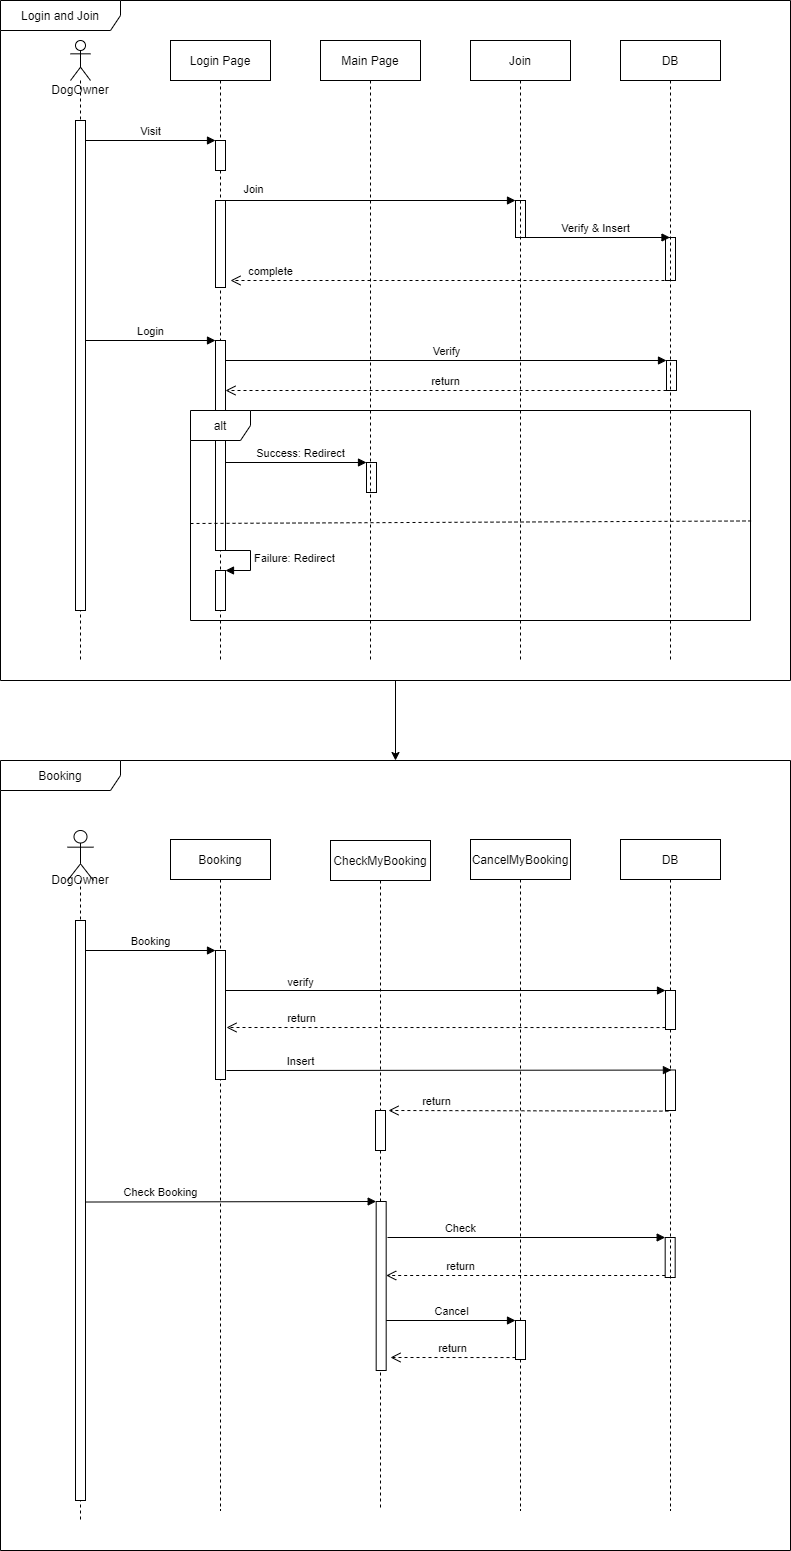

The diagram above was exported from draw.io. Its source (the exported page's mxGraphModel, read from the mxfile embedded in the PNG):
<mxGraphModel dx="1233" dy="716" grid="1" gridSize="10" guides="1" tooltips="1" connect="1" arrows="1" fold="1" page="1" pageScale="1" pageWidth="827" pageHeight="1169" math="0" shadow="0">
  <root>
    <mxCell id="91_Ee41FLPAIE30KyCRD-0" />
    <mxCell id="91_Ee41FLPAIE30KyCRD-1" parent="91_Ee41FLPAIE30KyCRD-0" />
    <mxCell id="5JKDgXpziqwWc2sHGAdi-8" value="DogOwner" style="shape=umlLifeline;participant=umlActor;perimeter=lifelinePerimeter;whiteSpace=wrap;html=1;container=1;collapsible=0;recursiveResize=0;verticalAlign=top;spacingTop=36;outlineConnect=0;strokeColor=#000000;size=40;" vertex="1" parent="91_Ee41FLPAIE30KyCRD-1">
      <mxGeometry x="90" y="60" width="20" height="620" as="geometry" />
    </mxCell>
    <mxCell id="5JKDgXpziqwWc2sHGAdi-9" value="Login Page" style="shape=umlLifeline;perimeter=lifelinePerimeter;whiteSpace=wrap;html=1;container=1;collapsible=0;recursiveResize=0;outlineConnect=0;strokeColor=#000000;" vertex="1" parent="91_Ee41FLPAIE30KyCRD-1">
      <mxGeometry x="190" y="60" width="100" height="620" as="geometry" />
    </mxCell>
    <mxCell id="5JKDgXpziqwWc2sHGAdi-16" value="Login" style="html=1;verticalAlign=bottom;endArrow=block;entryX=0;entryY=0;" edge="1" target="5JKDgXpziqwWc2sHGAdi-17" parent="5JKDgXpziqwWc2sHGAdi-9">
      <mxGeometry relative="1" as="geometry">
        <mxPoint x="-85" y="300" as="sourcePoint" />
      </mxGeometry>
    </mxCell>
    <mxCell id="5JKDgXpziqwWc2sHGAdi-17" value="" style="html=1;points=[];perimeter=orthogonalPerimeter;strokeColor=#000000;" vertex="1" parent="5JKDgXpziqwWc2sHGAdi-9">
      <mxGeometry x="45" y="300" width="10" height="210" as="geometry" />
    </mxCell>
    <mxCell id="5JKDgXpziqwWc2sHGAdi-21" value="" style="html=1;points=[];perimeter=orthogonalPerimeter;strokeColor=#000000;" vertex="1" parent="5JKDgXpziqwWc2sHGAdi-9">
      <mxGeometry x="496" y="320" width="10" height="30" as="geometry" />
    </mxCell>
    <mxCell id="5JKDgXpziqwWc2sHGAdi-22" value="Verify" style="html=1;verticalAlign=bottom;endArrow=block;entryX=0;entryY=0;" edge="1" parent="5JKDgXpziqwWc2sHGAdi-9" target="5JKDgXpziqwWc2sHGAdi-21" source="5JKDgXpziqwWc2sHGAdi-17">
      <mxGeometry relative="1" as="geometry">
        <mxPoint x="70" y="320" as="sourcePoint" />
      </mxGeometry>
    </mxCell>
    <mxCell id="5JKDgXpziqwWc2sHGAdi-23" value="return" style="html=1;verticalAlign=bottom;endArrow=open;dashed=1;endSize=8;" edge="1" parent="5JKDgXpziqwWc2sHGAdi-9" source="5JKDgXpziqwWc2sHGAdi-21" target="5JKDgXpziqwWc2sHGAdi-17">
      <mxGeometry relative="1" as="geometry">
        <mxPoint x="180" y="430" as="sourcePoint" />
        <mxPoint x="100" y="430" as="targetPoint" />
        <Array as="points">
          <mxPoint x="130" y="350" />
        </Array>
      </mxGeometry>
    </mxCell>
    <mxCell id="5JKDgXpziqwWc2sHGAdi-25" value="" style="html=1;points=[];perimeter=orthogonalPerimeter;strokeColor=#000000;" vertex="1" parent="5JKDgXpziqwWc2sHGAdi-9">
      <mxGeometry x="196" y="422" width="10" height="30" as="geometry" />
    </mxCell>
    <mxCell id="5JKDgXpziqwWc2sHGAdi-26" value="Success: Redirect" style="html=1;verticalAlign=bottom;endArrow=block;entryX=0;entryY=0;" edge="1" target="5JKDgXpziqwWc2sHGAdi-25" parent="5JKDgXpziqwWc2sHGAdi-9" source="5JKDgXpziqwWc2sHGAdi-17">
      <mxGeometry x="0.0638" relative="1" as="geometry">
        <mxPoint x="231" y="422" as="sourcePoint" />
        <mxPoint as="offset" />
      </mxGeometry>
    </mxCell>
    <mxCell id="5JKDgXpziqwWc2sHGAdi-30" value="" style="endArrow=none;dashed=1;html=1;entryX=1.001;entryY=0.526;entryDx=0;entryDy=0;entryPerimeter=0;" edge="1" parent="5JKDgXpziqwWc2sHGAdi-9" target="5JKDgXpziqwWc2sHGAdi-24">
      <mxGeometry width="50" height="50" relative="1" as="geometry">
        <mxPoint x="20" y="483" as="sourcePoint" />
        <mxPoint x="390" y="482" as="targetPoint" />
        <Array as="points" />
      </mxGeometry>
    </mxCell>
    <mxCell id="5JKDgXpziqwWc2sHGAdi-31" value="" style="html=1;points=[];perimeter=orthogonalPerimeter;strokeColor=#000000;" vertex="1" parent="5JKDgXpziqwWc2sHGAdi-9">
      <mxGeometry x="45" y="530" width="10" height="40" as="geometry" />
    </mxCell>
    <mxCell id="5JKDgXpziqwWc2sHGAdi-32" value="Failure: Redirect" style="edgeStyle=orthogonalEdgeStyle;html=1;align=left;spacingLeft=2;endArrow=block;rounded=0;entryX=1;entryY=0;" edge="1" target="5JKDgXpziqwWc2sHGAdi-31" parent="5JKDgXpziqwWc2sHGAdi-9">
      <mxGeometry relative="1" as="geometry">
        <mxPoint x="50" y="510" as="sourcePoint" />
        <Array as="points">
          <mxPoint x="80" y="510" />
        </Array>
      </mxGeometry>
    </mxCell>
    <mxCell id="5JKDgXpziqwWc2sHGAdi-38" value="" style="html=1;points=[];perimeter=orthogonalPerimeter;strokeColor=#000000;" vertex="1" parent="5JKDgXpziqwWc2sHGAdi-9">
      <mxGeometry x="345" y="160" width="10" height="37" as="geometry" />
    </mxCell>
    <mxCell id="5JKDgXpziqwWc2sHGAdi-39" value="Join" style="html=1;verticalAlign=bottom;endArrow=block;entryX=0;entryY=0;" edge="1" target="5JKDgXpziqwWc2sHGAdi-38" parent="5JKDgXpziqwWc2sHGAdi-9">
      <mxGeometry x="-0.7757" y="2" relative="1" as="geometry">
        <mxPoint x="50" y="160" as="sourcePoint" />
        <mxPoint as="offset" />
      </mxGeometry>
    </mxCell>
    <mxCell id="5JKDgXpziqwWc2sHGAdi-41" value="" style="html=1;points=[];perimeter=orthogonalPerimeter;strokeColor=#000000;" vertex="1" parent="5JKDgXpziqwWc2sHGAdi-9">
      <mxGeometry x="495" y="197" width="10" height="43" as="geometry" />
    </mxCell>
    <mxCell id="5JKDgXpziqwWc2sHGAdi-42" value="Verify &amp;amp; Insert" style="html=1;verticalAlign=bottom;endArrow=block;" edge="1" parent="5JKDgXpziqwWc2sHGAdi-9">
      <mxGeometry width="80" relative="1" as="geometry">
        <mxPoint x="350" y="197" as="sourcePoint" />
        <mxPoint x="499.5" y="197" as="targetPoint" />
      </mxGeometry>
    </mxCell>
    <mxCell id="5JKDgXpziqwWc2sHGAdi-24" value="alt" style="shape=umlFrame;whiteSpace=wrap;html=1;strokeColor=#000000;" vertex="1" parent="5JKDgXpziqwWc2sHGAdi-9">
      <mxGeometry x="20" y="370" width="560" height="210" as="geometry" />
    </mxCell>
    <mxCell id="KXPD5QRBd4svQM-gyJxb-0" value="" style="html=1;points=[];perimeter=orthogonalPerimeter;strokeColor=#000000;" vertex="1" parent="5JKDgXpziqwWc2sHGAdi-9">
      <mxGeometry x="45" y="160" width="10" height="87" as="geometry" />
    </mxCell>
    <mxCell id="5JKDgXpziqwWc2sHGAdi-10" value="DB" style="shape=umlLifeline;perimeter=lifelinePerimeter;whiteSpace=wrap;html=1;container=1;collapsible=0;recursiveResize=0;outlineConnect=0;strokeColor=#000000;" vertex="1" parent="91_Ee41FLPAIE30KyCRD-1">
      <mxGeometry x="640" y="60" width="100" height="620" as="geometry" />
    </mxCell>
    <mxCell id="5JKDgXpziqwWc2sHGAdi-11" value="Main Page" style="shape=umlLifeline;perimeter=lifelinePerimeter;whiteSpace=wrap;html=1;container=1;collapsible=0;recursiveResize=0;outlineConnect=0;strokeColor=#000000;" vertex="1" parent="91_Ee41FLPAIE30KyCRD-1">
      <mxGeometry x="340" y="60" width="100" height="620" as="geometry" />
    </mxCell>
    <mxCell id="5JKDgXpziqwWc2sHGAdi-12" value="" style="html=1;points=[];perimeter=orthogonalPerimeter;strokeColor=#000000;" vertex="1" parent="91_Ee41FLPAIE30KyCRD-1">
      <mxGeometry x="95" y="140" width="10" height="490" as="geometry" />
    </mxCell>
    <mxCell id="5JKDgXpziqwWc2sHGAdi-13" value="" style="html=1;points=[];perimeter=orthogonalPerimeter;strokeColor=#000000;" vertex="1" parent="91_Ee41FLPAIE30KyCRD-1">
      <mxGeometry x="235" y="160" width="10" height="30" as="geometry" />
    </mxCell>
    <mxCell id="5JKDgXpziqwWc2sHGAdi-14" value="Visit" style="html=1;verticalAlign=bottom;endArrow=block;entryX=0;entryY=0;" edge="1" target="5JKDgXpziqwWc2sHGAdi-13" parent="91_Ee41FLPAIE30KyCRD-1">
      <mxGeometry relative="1" as="geometry">
        <mxPoint x="105" y="160" as="sourcePoint" />
      </mxGeometry>
    </mxCell>
    <mxCell id="5JKDgXpziqwWc2sHGAdi-35" value="Join" style="shape=umlLifeline;perimeter=lifelinePerimeter;whiteSpace=wrap;html=1;container=1;collapsible=0;recursiveResize=0;outlineConnect=0;strokeColor=#000000;" vertex="1" parent="91_Ee41FLPAIE30KyCRD-1">
      <mxGeometry x="490" y="60" width="100" height="620" as="geometry" />
    </mxCell>
    <mxCell id="KXPD5QRBd4svQM-gyJxb-2" value="complete" style="html=1;verticalAlign=bottom;endArrow=open;dashed=1;endSize=8;" edge="1" parent="91_Ee41FLPAIE30KyCRD-1">
      <mxGeometry x="0.8182" relative="1" as="geometry">
        <mxPoint x="690" y="300" as="sourcePoint" />
        <mxPoint x="250" y="300" as="targetPoint" />
        <mxPoint as="offset" />
      </mxGeometry>
    </mxCell>
    <mxCell id="KXPD5QRBd4svQM-gyJxb-6" value="" style="edgeStyle=orthogonalEdgeStyle;rounded=0;orthogonalLoop=1;jettySize=auto;html=1;" edge="1" parent="91_Ee41FLPAIE30KyCRD-1" source="KXPD5QRBd4svQM-gyJxb-4" target="KXPD5QRBd4svQM-gyJxb-5">
      <mxGeometry relative="1" as="geometry" />
    </mxCell>
    <mxCell id="KXPD5QRBd4svQM-gyJxb-4" value="Login and Join" style="shape=umlFrame;whiteSpace=wrap;html=1;strokeColor=#000000;width=120;height=30;" vertex="1" parent="91_Ee41FLPAIE30KyCRD-1">
      <mxGeometry x="20" y="20" width="790" height="680" as="geometry" />
    </mxCell>
    <mxCell id="KXPD5QRBd4svQM-gyJxb-5" value="Booking" style="shape=umlFrame;whiteSpace=wrap;html=1;strokeColor=#000000;width=120;height=30;" vertex="1" parent="91_Ee41FLPAIE30KyCRD-1">
      <mxGeometry x="20" y="780" width="790" height="790" as="geometry" />
    </mxCell>
    <mxCell id="KXPD5QRBd4svQM-gyJxb-8" value="DogOwner" style="shape=umlLifeline;participant=umlActor;perimeter=lifelinePerimeter;whiteSpace=wrap;html=1;container=1;collapsible=0;recursiveResize=0;verticalAlign=top;spacingTop=36;outlineConnect=0;strokeColor=#000000;size=50;" vertex="1" parent="91_Ee41FLPAIE30KyCRD-1">
      <mxGeometry x="87" y="850" width="26" height="690" as="geometry" />
    </mxCell>
    <mxCell id="KXPD5QRBd4svQM-gyJxb-9" value="Booking" style="shape=umlLifeline;perimeter=lifelinePerimeter;whiteSpace=wrap;html=1;container=1;collapsible=0;recursiveResize=0;outlineConnect=0;strokeColor=#000000;" vertex="1" parent="91_Ee41FLPAIE30KyCRD-1">
      <mxGeometry x="190" y="859" width="100" height="671" as="geometry" />
    </mxCell>
    <mxCell id="2Nm4ahAl3paQSiMe4l80-2" value="" style="html=1;points=[];perimeter=orthogonalPerimeter;strokeColor=#000000;" vertex="1" parent="KXPD5QRBd4svQM-gyJxb-9">
      <mxGeometry x="45" y="111" width="10" height="129" as="geometry" />
    </mxCell>
    <mxCell id="2Nm4ahAl3paQSiMe4l80-0" value="" style="html=1;points=[];perimeter=orthogonalPerimeter;strokeColor=#000000;" vertex="1" parent="91_Ee41FLPAIE30KyCRD-1">
      <mxGeometry x="95" y="940" width="10" height="580" as="geometry" />
    </mxCell>
    <mxCell id="2Nm4ahAl3paQSiMe4l80-3" value="Booking" style="html=1;verticalAlign=bottom;endArrow=block;entryX=0;entryY=0;" edge="1" target="2Nm4ahAl3paQSiMe4l80-2" parent="91_Ee41FLPAIE30KyCRD-1" source="2Nm4ahAl3paQSiMe4l80-0">
      <mxGeometry relative="1" as="geometry">
        <mxPoint x="165" y="970" as="sourcePoint" />
      </mxGeometry>
    </mxCell>
    <mxCell id="2Nm4ahAl3paQSiMe4l80-8" value="CheckMyBooking" style="shape=umlLifeline;perimeter=lifelinePerimeter;whiteSpace=wrap;html=1;container=1;collapsible=0;recursiveResize=0;outlineConnect=0;strokeColor=#000000;" vertex="1" parent="91_Ee41FLPAIE30KyCRD-1">
      <mxGeometry x="350" y="860" width="100" height="670" as="geometry" />
    </mxCell>
    <mxCell id="2Nm4ahAl3paQSiMe4l80-29" value="" style="html=1;points=[];perimeter=orthogonalPerimeter;strokeColor=#000000;" vertex="1" parent="2Nm4ahAl3paQSiMe4l80-8">
      <mxGeometry x="45.68" y="361" width="10" height="169" as="geometry" />
    </mxCell>
    <mxCell id="2Nm4ahAl3paQSiMe4l80-30" value="Check Booking" style="html=1;verticalAlign=bottom;endArrow=block;entryX=0;entryY=0;exitX=1.032;exitY=0.533;exitDx=0;exitDy=0;exitPerimeter=0;" edge="1" target="2Nm4ahAl3paQSiMe4l80-29" parent="2Nm4ahAl3paQSiMe4l80-8">
      <mxGeometry x="-0.4862" relative="1" as="geometry">
        <mxPoint x="-245.00000000000006" y="361.5200000000002" as="sourcePoint" />
        <mxPoint as="offset" />
      </mxGeometry>
    </mxCell>
    <mxCell id="2Nm4ahAl3paQSiMe4l80-32" value="" style="html=1;points=[];perimeter=orthogonalPerimeter;strokeColor=#000000;" vertex="1" parent="2Nm4ahAl3paQSiMe4l80-8">
      <mxGeometry x="334.67999999999995" y="397" width="10" height="40" as="geometry" />
    </mxCell>
    <mxCell id="2Nm4ahAl3paQSiMe4l80-33" value="Check" style="html=1;verticalAlign=bottom;endArrow=block;entryX=0;entryY=0;" edge="1" target="2Nm4ahAl3paQSiMe4l80-32" parent="2Nm4ahAl3paQSiMe4l80-8">
      <mxGeometry x="-0.474" relative="1" as="geometry">
        <mxPoint x="57" y="397" as="sourcePoint" />
        <mxPoint as="offset" />
      </mxGeometry>
    </mxCell>
    <mxCell id="2Nm4ahAl3paQSiMe4l80-34" value="return" style="html=1;verticalAlign=bottom;endArrow=open;dashed=1;endSize=8;exitX=0;exitY=0.95;" edge="1" source="2Nm4ahAl3paQSiMe4l80-32" parent="2Nm4ahAl3paQSiMe4l80-8" target="2Nm4ahAl3paQSiMe4l80-29">
      <mxGeometry x="0.4695" relative="1" as="geometry">
        <mxPoint x="264.67999999999995" y="473" as="targetPoint" />
        <mxPoint as="offset" />
      </mxGeometry>
    </mxCell>
    <mxCell id="2Nm4ahAl3paQSiMe4l80-9" value="CancelMyBooking" style="shape=umlLifeline;perimeter=lifelinePerimeter;whiteSpace=wrap;html=1;container=1;collapsible=0;recursiveResize=0;outlineConnect=0;strokeColor=#000000;" vertex="1" parent="91_Ee41FLPAIE30KyCRD-1">
      <mxGeometry x="490" y="859" width="100" height="671" as="geometry" />
    </mxCell>
    <mxCell id="Z_DQ-YzIQUxugSXugByA-0" value="" style="html=1;points=[];perimeter=orthogonalPerimeter;strokeColor=#000000;" vertex="1" parent="2Nm4ahAl3paQSiMe4l80-9">
      <mxGeometry x="45" y="481" width="10" height="39" as="geometry" />
    </mxCell>
    <mxCell id="Z_DQ-YzIQUxugSXugByA-2" value="return" style="html=1;verticalAlign=bottom;endArrow=open;dashed=1;endSize=8;exitX=0;exitY=0.95;" edge="1" source="Z_DQ-YzIQUxugSXugByA-0" parent="2Nm4ahAl3paQSiMe4l80-9">
      <mxGeometry relative="1" as="geometry">
        <mxPoint x="-80" y="518" as="targetPoint" />
      </mxGeometry>
    </mxCell>
    <mxCell id="2Nm4ahAl3paQSiMe4l80-10" value="DB" style="shape=umlLifeline;perimeter=lifelinePerimeter;whiteSpace=wrap;html=1;container=1;collapsible=0;recursiveResize=0;outlineConnect=0;strokeColor=#000000;" vertex="1" parent="91_Ee41FLPAIE30KyCRD-1">
      <mxGeometry x="640" y="859" width="100" height="671" as="geometry" />
    </mxCell>
    <mxCell id="2Nm4ahAl3paQSiMe4l80-17" value="" style="html=1;points=[];perimeter=orthogonalPerimeter;strokeColor=#000000;" vertex="1" parent="2Nm4ahAl3paQSiMe4l80-10">
      <mxGeometry x="45" y="151" width="10" height="39" as="geometry" />
    </mxCell>
    <mxCell id="2Nm4ahAl3paQSiMe4l80-18" value="verify" style="html=1;verticalAlign=bottom;endArrow=block;entryX=0;entryY=0;" edge="1" target="2Nm4ahAl3paQSiMe4l80-17" parent="91_Ee41FLPAIE30KyCRD-1" source="2Nm4ahAl3paQSiMe4l80-2">
      <mxGeometry x="-0.6591" y="-1" relative="1" as="geometry">
        <mxPoint x="615" y="1010" as="sourcePoint" />
        <mxPoint as="offset" />
      </mxGeometry>
    </mxCell>
    <mxCell id="2Nm4ahAl3paQSiMe4l80-19" value="return" style="html=1;verticalAlign=bottom;endArrow=open;dashed=1;endSize=8;exitX=0;exitY=0.95;" edge="1" source="2Nm4ahAl3paQSiMe4l80-17" parent="91_Ee41FLPAIE30KyCRD-1">
      <mxGeometry x="0.658" relative="1" as="geometry">
        <mxPoint x="246" y="1047" as="targetPoint" />
        <mxPoint as="offset" />
      </mxGeometry>
    </mxCell>
    <mxCell id="2Nm4ahAl3paQSiMe4l80-26" value="" style="html=1;points=[];perimeter=orthogonalPerimeter;strokeColor=#000000;" vertex="1" parent="91_Ee41FLPAIE30KyCRD-1">
      <mxGeometry x="685" y="1089.5" width="10" height="40.5" as="geometry" />
    </mxCell>
    <mxCell id="2Nm4ahAl3paQSiMe4l80-27" value="Insert" style="html=1;verticalAlign=bottom;endArrow=block;entryX=0.593;entryY=0.002;entryDx=0;entryDy=0;entryPerimeter=0;" edge="1" parent="91_Ee41FLPAIE30KyCRD-1" target="2Nm4ahAl3paQSiMe4l80-26">
      <mxGeometry x="-0.6674" width="80" relative="1" as="geometry">
        <mxPoint x="246" y="1090" as="sourcePoint" />
        <mxPoint x="490" y="1030" as="targetPoint" />
        <mxPoint as="offset" />
      </mxGeometry>
    </mxCell>
    <mxCell id="2Nm4ahAl3paQSiMe4l80-28" value="return" style="html=1;verticalAlign=bottom;endArrow=open;dashed=1;endSize=8;exitX=0.29;exitY=1.015;exitDx=0;exitDy=0;exitPerimeter=0;" edge="1" parent="91_Ee41FLPAIE30KyCRD-1" source="2Nm4ahAl3paQSiMe4l80-26">
      <mxGeometry x="0.6613" relative="1" as="geometry">
        <mxPoint x="420" y="1090" as="sourcePoint" />
        <mxPoint x="408" y="1130" as="targetPoint" />
        <mxPoint as="offset" />
      </mxGeometry>
    </mxCell>
    <mxCell id="2Nm4ahAl3paQSiMe4l80-35" value="" style="html=1;points=[];perimeter=orthogonalPerimeter;strokeColor=#000000;" vertex="1" parent="91_Ee41FLPAIE30KyCRD-1">
      <mxGeometry x="395" y="1130" width="10" height="40" as="geometry" />
    </mxCell>
    <mxCell id="Z_DQ-YzIQUxugSXugByA-1" value="Cancel" style="html=1;verticalAlign=bottom;endArrow=block;entryX=0;entryY=0;" edge="1" target="Z_DQ-YzIQUxugSXugByA-0" parent="91_Ee41FLPAIE30KyCRD-1" source="2Nm4ahAl3paQSiMe4l80-29">
      <mxGeometry relative="1" as="geometry">
        <mxPoint x="465" y="1340" as="sourcePoint" />
      </mxGeometry>
    </mxCell>
  </root>
</mxGraphModel>